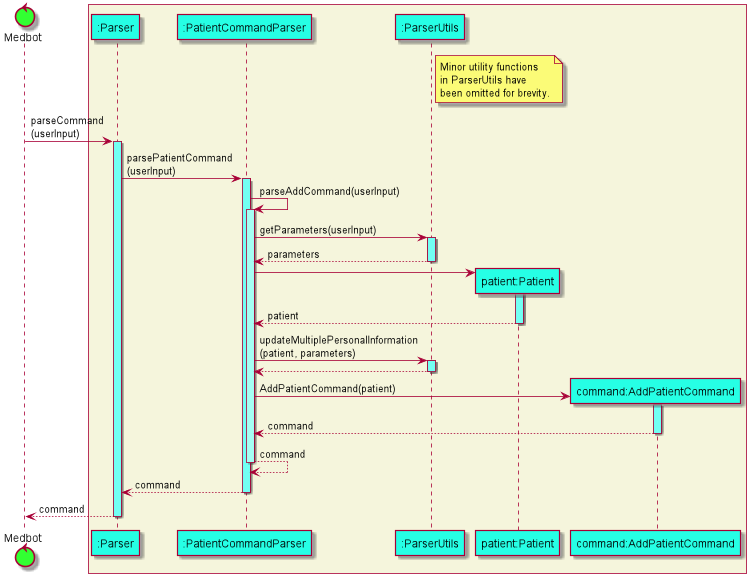

The diagram above was rendered by PlantUML. Its source (embedded in the PNG):
@startuml
'https://plantuml.com/sequence-diagram
' @@author Kureans

!define MEDBOT_COLOR #32FF32
!define PARSER_COLOR #26FFE5
!define PARSER_ACTIVATION_COLOR_1 #72FFF3
!define PARSER_ACTIVATION_COLOR_2 #A5FFF3

control Medbot as X MEDBOT_COLOR
box #beige
participant ":Parser" as A PARSER_COLOR
participant ":PatientCommandParser" as B PARSER_COLOR
participant ":ParserUtils" as C PARSER_COLOR
participant "patient:Patient" as D PARSER_COLOR
participant "command:AddPatientCommand" as E PARSER_COLOR
end box

note right of C: Minor utility functions\nin ParserUtils have\nbeen omitted for brevity.

autoactivate on

X -> A PARSER_ACTIVATION_COLOR_1 : parseCommand\n(userInput)
A -> B PARSER_ACTIVATION_COLOR_1 : parsePatientCommand\n(userInput)
B -> B PARSER_ACTIVATION_COLOR_2: parseAddCommand(userInput)
B -> C PARSER_ACTIVATION_COLOR_1 : getParameters(userInput)
return parameters
create D
B -> D PARSER_ACTIVATION_COLOR_1
return patient
B -> C PARSER_ACTIVATION_COLOR_1 : updateMultiplePersonalInformation\n(patient, parameters)
return
create E
B -> E PARSER_ACTIVATION_COLOR_1 : AddPatientCommand(patient)
return command
return command
return command
return command

@enduml